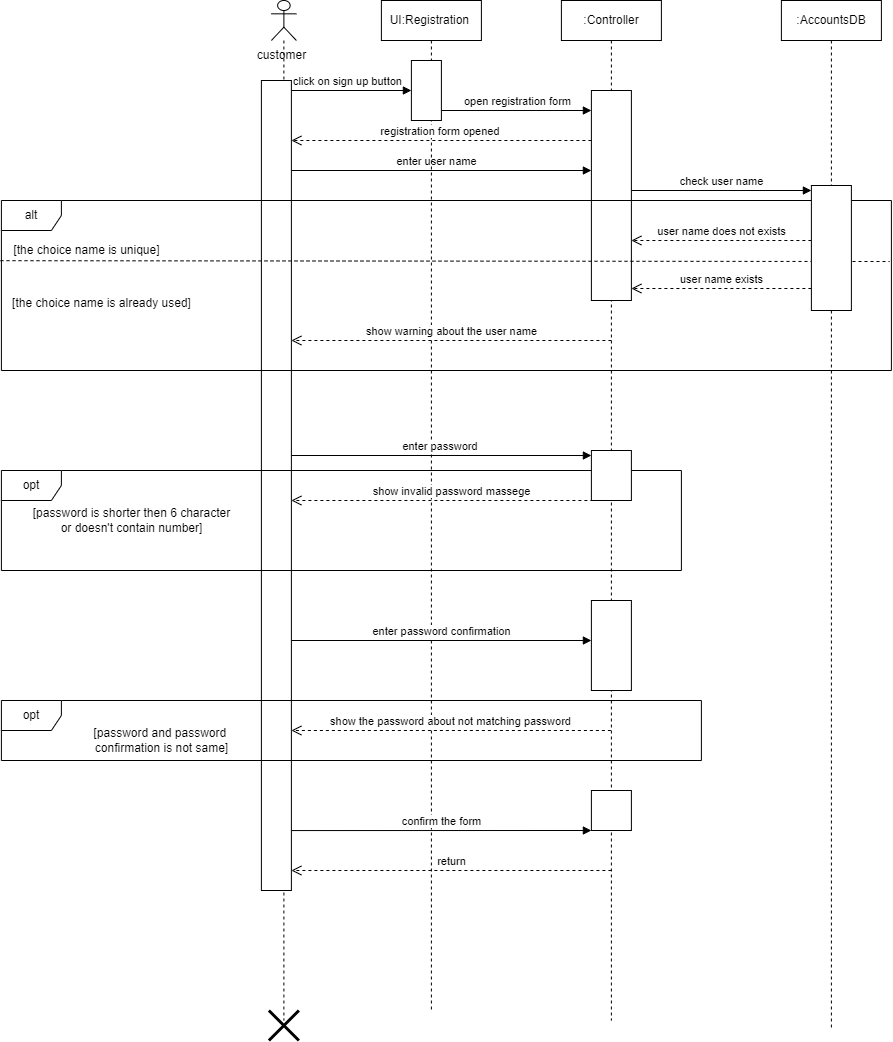

The diagram above was exported from draw.io. Its source (the exported page's mxGraphModel, read from the mxfile embedded in the PNG):
<mxGraphModel dx="2336" dy="822" grid="1" gridSize="10" guides="1" tooltips="1" connect="1" arrows="1" fold="1" page="1" pageScale="1" pageWidth="850" pageHeight="1100" math="0" shadow="0">
  <root>
    <mxCell id="0" />
    <mxCell id="1" parent="0" />
    <mxCell id="VcLXXUWenQAqM68wWXnd-12" value="enter user name" style="html=1;verticalAlign=bottom;endArrow=block;curved=0;rounded=0;" parent="1" source="VcLXXUWenQAqM68wWXnd-1" edge="1">
      <mxGeometry width="80" relative="1" as="geometry">
        <mxPoint x="-114.11000000000001" y="270" as="sourcePoint" />
        <mxPoint x="165.89" y="280" as="targetPoint" />
      </mxGeometry>
    </mxCell>
    <mxCell id="VcLXXUWenQAqM68wWXnd-10" value="click on sign up button" style="html=1;verticalAlign=bottom;endArrow=block;curved=0;rounded=0;" parent="1" edge="1">
      <mxGeometry width="80" relative="1" as="geometry">
        <mxPoint x="-144.11" y="200" as="sourcePoint" />
        <mxPoint x="-14.110000000000014" y="200" as="targetPoint" />
      </mxGeometry>
    </mxCell>
    <mxCell id="VcLXXUWenQAqM68wWXnd-1" value="" style="shape=umlLifeline;perimeter=lifelinePerimeter;whiteSpace=wrap;html=1;container=1;dropTarget=0;collapsible=0;recursiveResize=0;outlineConnect=0;portConstraint=eastwest;newEdgeStyle={&quot;curved&quot;:0,&quot;rounded&quot;:0};participant=umlActor;" parent="1" vertex="1">
      <mxGeometry x="-154.11" y="110" width="25" height="1020" as="geometry" />
    </mxCell>
    <mxCell id="VcLXXUWenQAqM68wWXnd-2" value="" style="html=1;points=[[0,0,0,0,5],[0,1,0,0,-5],[1,0,0,0,5],[1,1,0,0,-5]];perimeter=orthogonalPerimeter;outlineConnect=0;targetShapes=umlLifeline;portConstraint=eastwest;newEdgeStyle={&quot;curved&quot;:0,&quot;rounded&quot;:0};" parent="VcLXXUWenQAqM68wWXnd-1" vertex="1">
      <mxGeometry x="-10" y="80" width="30" height="810" as="geometry" />
    </mxCell>
    <mxCell id="VcLXXUWenQAqM68wWXnd-3" value="UI:Registration&amp;nbsp;" style="shape=umlLifeline;perimeter=lifelinePerimeter;whiteSpace=wrap;html=1;container=1;dropTarget=0;collapsible=0;recursiveResize=0;outlineConnect=0;portConstraint=eastwest;newEdgeStyle={&quot;curved&quot;:0,&quot;rounded&quot;:0};" parent="1" vertex="1">
      <mxGeometry x="-44.110000000000014" y="110" width="100" height="1010" as="geometry" />
    </mxCell>
    <mxCell id="VcLXXUWenQAqM68wWXnd-4" value="" style="html=1;points=[[0,0,0,0,5],[0,1,0,0,-5],[1,0,0,0,5],[1,1,0,0,-5]];perimeter=orthogonalPerimeter;outlineConnect=0;targetShapes=umlLifeline;portConstraint=eastwest;newEdgeStyle={&quot;curved&quot;:0,&quot;rounded&quot;:0};" parent="VcLXXUWenQAqM68wWXnd-3" vertex="1">
      <mxGeometry x="30" y="60" width="30" height="60" as="geometry" />
    </mxCell>
    <mxCell id="VcLXXUWenQAqM68wWXnd-5" value=":Controller" style="shape=umlLifeline;perimeter=lifelinePerimeter;whiteSpace=wrap;html=1;container=1;dropTarget=0;collapsible=0;recursiveResize=0;outlineConnect=0;portConstraint=eastwest;newEdgeStyle={&quot;curved&quot;:0,&quot;rounded&quot;:0};" parent="1" vertex="1">
      <mxGeometry x="135.89" y="110" width="100" height="1020" as="geometry" />
    </mxCell>
    <mxCell id="VcLXXUWenQAqM68wWXnd-6" value="" style="html=1;points=[[0,0,0,0,5],[0,1,0,0,-5],[1,0,0,0,5],[1,1,0,0,-5]];perimeter=orthogonalPerimeter;outlineConnect=0;targetShapes=umlLifeline;portConstraint=eastwest;newEdgeStyle={&quot;curved&quot;:0,&quot;rounded&quot;:0};" parent="VcLXXUWenQAqM68wWXnd-5" vertex="1">
      <mxGeometry x="30" y="90" width="40" height="210" as="geometry" />
    </mxCell>
    <mxCell id="VcLXXUWenQAqM68wWXnd-7" value="" style="html=1;points=[[0,0,0,0,5],[0,1,0,0,-5],[1,0,0,0,5],[1,1,0,0,-5]];perimeter=orthogonalPerimeter;outlineConnect=0;targetShapes=umlLifeline;portConstraint=eastwest;newEdgeStyle={&quot;curved&quot;:0,&quot;rounded&quot;:0};" parent="VcLXXUWenQAqM68wWXnd-5" vertex="1">
      <mxGeometry x="30" y="600" width="40" height="90" as="geometry" />
    </mxCell>
    <mxCell id="VcLXXUWenQAqM68wWXnd-8" value="" style="html=1;points=[[0,0,0,0,5],[0,1,0,0,-5],[1,0,0,0,5],[1,1,0,0,-5]];perimeter=orthogonalPerimeter;outlineConnect=0;targetShapes=umlLifeline;portConstraint=eastwest;newEdgeStyle={&quot;curved&quot;:0,&quot;rounded&quot;:0};" parent="VcLXXUWenQAqM68wWXnd-5" vertex="1">
      <mxGeometry x="30" y="790" width="40" height="40" as="geometry" />
    </mxCell>
    <mxCell id="VcLXXUWenQAqM68wWXnd-9" value=":AccountsDB" style="shape=umlLifeline;perimeter=lifelinePerimeter;whiteSpace=wrap;html=1;container=1;dropTarget=0;collapsible=0;recursiveResize=0;outlineConnect=0;portConstraint=eastwest;newEdgeStyle={&quot;curved&quot;:0,&quot;rounded&quot;:0};" parent="1" vertex="1">
      <mxGeometry x="355.89" y="110" width="100" height="1030" as="geometry" />
    </mxCell>
    <mxCell id="VcLXXUWenQAqM68wWXnd-11" value="open registration form" style="html=1;verticalAlign=bottom;endArrow=block;curved=0;rounded=0;" parent="1" edge="1">
      <mxGeometry width="80" relative="1" as="geometry">
        <mxPoint x="15.889999999999986" y="220" as="sourcePoint" />
        <mxPoint x="165.89" y="220" as="targetPoint" />
      </mxGeometry>
    </mxCell>
    <mxCell id="VcLXXUWenQAqM68wWXnd-13" value="check user name" style="html=1;verticalAlign=bottom;endArrow=block;curved=0;rounded=0;entryX=0;entryY=0;entryDx=0;entryDy=5;entryPerimeter=0;" parent="1" target="VcLXXUWenQAqM68wWXnd-32" edge="1">
      <mxGeometry x="0.0024" width="80" relative="1" as="geometry">
        <mxPoint x="205.89" y="300" as="sourcePoint" />
        <mxPoint x="265.89" y="300" as="targetPoint" />
        <mxPoint as="offset" />
      </mxGeometry>
    </mxCell>
    <mxCell id="VcLXXUWenQAqM68wWXnd-14" value="user name does not exists" style="html=1;verticalAlign=bottom;endArrow=open;dashed=1;endSize=8;curved=0;rounded=0;" parent="1" source="VcLXXUWenQAqM68wWXnd-32" edge="1">
      <mxGeometry relative="1" as="geometry">
        <mxPoint x="395.39" y="354.5" as="sourcePoint" />
        <mxPoint x="205.89" y="350" as="targetPoint" />
      </mxGeometry>
    </mxCell>
    <mxCell id="VcLXXUWenQAqM68wWXnd-15" value="user name exists" style="html=1;verticalAlign=bottom;endArrow=open;dashed=1;endSize=8;curved=0;rounded=0;" parent="1" source="VcLXXUWenQAqM68wWXnd-32" edge="1">
      <mxGeometry relative="1" as="geometry">
        <mxPoint x="385.89" y="403" as="sourcePoint" />
        <mxPoint x="205.89" y="398" as="targetPoint" />
      </mxGeometry>
    </mxCell>
    <mxCell id="VcLXXUWenQAqM68wWXnd-16" value="show warning about the user name" style="html=1;verticalAlign=bottom;endArrow=open;dashed=1;endSize=8;curved=0;rounded=0;" parent="1" target="VcLXXUWenQAqM68wWXnd-2" edge="1">
      <mxGeometry x="-0.0015" relative="1" as="geometry">
        <mxPoint x="185.89" y="450" as="sourcePoint" />
        <mxPoint x="-124.11000000000001" y="450" as="targetPoint" />
        <mxPoint as="offset" />
      </mxGeometry>
    </mxCell>
    <mxCell id="VcLXXUWenQAqM68wWXnd-17" value="alt" style="shape=umlFrame;whiteSpace=wrap;html=1;pointerEvents=0;" parent="1" vertex="1">
      <mxGeometry x="-424.11" y="310" width="890" height="170" as="geometry" />
    </mxCell>
    <mxCell id="VcLXXUWenQAqM68wWXnd-18" value="" style="endArrow=none;dashed=1;html=1;rounded=0;exitX=-0.001;exitY=0.354;exitDx=0;exitDy=0;exitPerimeter=0;entryX=0.998;entryY=0.359;entryDx=0;entryDy=0;entryPerimeter=0;" parent="1" source="VcLXXUWenQAqM68wWXnd-17" target="VcLXXUWenQAqM68wWXnd-17" edge="1">
      <mxGeometry width="50" height="50" relative="1" as="geometry">
        <mxPoint x="-324.10999999999996" y="370.83000000000004" as="sourcePoint" />
        <mxPoint x="396.67999999999995" y="370" as="targetPoint" />
      </mxGeometry>
    </mxCell>
    <mxCell id="VcLXXUWenQAqM68wWXnd-19" value="[the choice name is unique]" style="text;html=1;align=center;verticalAlign=middle;resizable=0;points=[];autosize=1;strokeColor=none;fillColor=none;" parent="1" vertex="1">
      <mxGeometry x="-424.11" y="345" width="170" height="30" as="geometry" />
    </mxCell>
    <mxCell id="VcLXXUWenQAqM68wWXnd-20" value="[the choice name is already used]" style="text;html=1;align=center;verticalAlign=middle;resizable=0;points=[];autosize=1;strokeColor=none;fillColor=none;" parent="1" vertex="1">
      <mxGeometry x="-424.11" y="398" width="200" height="30" as="geometry" />
    </mxCell>
    <mxCell id="VcLXXUWenQAqM68wWXnd-21" value="enter password&amp;nbsp;" style="html=1;verticalAlign=bottom;endArrow=block;curved=0;rounded=0;entryX=0;entryY=0;entryDx=0;entryDy=5;entryPerimeter=0;" parent="1" source="VcLXXUWenQAqM68wWXnd-2" target="VcLXXUWenQAqM68wWXnd-31" edge="1">
      <mxGeometry width="80" relative="1" as="geometry">
        <mxPoint x="-138.86" y="550.0000000000001" as="sourcePoint" />
        <mxPoint x="180.64" y="550.0000000000001" as="targetPoint" />
      </mxGeometry>
    </mxCell>
    <mxCell id="VcLXXUWenQAqM68wWXnd-22" value="show invalid password massege" style="html=1;verticalAlign=bottom;endArrow=open;dashed=1;endSize=8;curved=0;rounded=0;" parent="1" target="VcLXXUWenQAqM68wWXnd-2" edge="1">
      <mxGeometry relative="1" as="geometry">
        <mxPoint x="185.89" y="610" as="sourcePoint" />
        <mxPoint x="-124.11000000000001" y="610" as="targetPoint" />
      </mxGeometry>
    </mxCell>
    <mxCell id="VcLXXUWenQAqM68wWXnd-23" value="opt" style="shape=umlFrame;whiteSpace=wrap;html=1;pointerEvents=0;" parent="1" vertex="1">
      <mxGeometry x="-424.11" y="580" width="680" height="100" as="geometry" />
    </mxCell>
    <mxCell id="VcLXXUWenQAqM68wWXnd-24" value="[password is shorter then 6 character&lt;div&gt;or doesn't contain number]&lt;/div&gt;" style="text;html=1;align=center;verticalAlign=middle;resizable=0;points=[];autosize=1;strokeColor=none;fillColor=none;" parent="1" vertex="1">
      <mxGeometry x="-404.11" y="610" width="220" height="40" as="geometry" />
    </mxCell>
    <mxCell id="VcLXXUWenQAqM68wWXnd-25" value="enter password confirmation" style="html=1;verticalAlign=bottom;endArrow=block;curved=0;rounded=0;" parent="1" edge="1">
      <mxGeometry width="80" relative="1" as="geometry">
        <mxPoint x="-134.11" y="750" as="sourcePoint" />
        <mxPoint x="165.89" y="750" as="targetPoint" />
      </mxGeometry>
    </mxCell>
    <mxCell id="VcLXXUWenQAqM68wWXnd-26" value="show the password about not matching password" style="html=1;verticalAlign=bottom;endArrow=open;dashed=1;endSize=8;curved=0;rounded=0;" parent="1" target="VcLXXUWenQAqM68wWXnd-2" edge="1">
      <mxGeometry relative="1" as="geometry">
        <mxPoint x="185.39" y="840" as="sourcePoint" />
        <mxPoint x="-124.11000000000001" y="840" as="targetPoint" />
      </mxGeometry>
    </mxCell>
    <mxCell id="VcLXXUWenQAqM68wWXnd-27" value="opt" style="shape=umlFrame;whiteSpace=wrap;html=1;pointerEvents=0;" parent="1" vertex="1">
      <mxGeometry x="-424.11" y="810" width="700" height="60" as="geometry" />
    </mxCell>
    <mxCell id="VcLXXUWenQAqM68wWXnd-28" value="[password and password&amp;nbsp;&lt;div&gt;confirmation is not same]&lt;/div&gt;" style="text;html=1;align=center;verticalAlign=middle;resizable=0;points=[];autosize=1;strokeColor=none;fillColor=none;" parent="1" vertex="1">
      <mxGeometry x="-344.11" y="830" width="160" height="40" as="geometry" />
    </mxCell>
    <mxCell id="VcLXXUWenQAqM68wWXnd-29" value="confirm the form" style="html=1;verticalAlign=bottom;endArrow=block;curved=0;rounded=0;exitX=1;exitY=0.926;exitDx=0;exitDy=0;exitPerimeter=0;" parent="1" source="VcLXXUWenQAqM68wWXnd-2" edge="1">
      <mxGeometry width="80" relative="1" as="geometry">
        <mxPoint x="-124.11000000000001" y="940" as="sourcePoint" />
        <mxPoint x="165.89" y="940" as="targetPoint" />
      </mxGeometry>
    </mxCell>
    <mxCell id="VcLXXUWenQAqM68wWXnd-30" value="return" style="html=1;verticalAlign=bottom;endArrow=open;dashed=1;endSize=8;curved=0;rounded=0;" parent="1" target="VcLXXUWenQAqM68wWXnd-2" edge="1">
      <mxGeometry relative="1" as="geometry">
        <mxPoint x="185.89" y="980" as="sourcePoint" />
        <mxPoint x="-124.11000000000001" y="980" as="targetPoint" />
      </mxGeometry>
    </mxCell>
    <mxCell id="VcLXXUWenQAqM68wWXnd-31" value="" style="html=1;points=[[0,0,0,0,5],[0,1,0,0,-5],[1,0,0,0,5],[1,1,0,0,-5]];perimeter=orthogonalPerimeter;outlineConnect=0;targetShapes=umlLifeline;portConstraint=eastwest;newEdgeStyle={&quot;curved&quot;:0,&quot;rounded&quot;:0};" parent="1" vertex="1">
      <mxGeometry x="165.89" y="560" width="40" height="50" as="geometry" />
    </mxCell>
    <mxCell id="VcLXXUWenQAqM68wWXnd-32" value="" style="html=1;points=[[0,0,0,0,5],[0,1,0,0,-5],[1,0,0,0,5],[1,1,0,0,-5]];perimeter=orthogonalPerimeter;outlineConnect=0;targetShapes=umlLifeline;portConstraint=eastwest;newEdgeStyle={&quot;curved&quot;:0,&quot;rounded&quot;:0};" parent="1" vertex="1">
      <mxGeometry x="385.89" y="295" width="40" height="125" as="geometry" />
    </mxCell>
    <mxCell id="VcLXXUWenQAqM68wWXnd-33" value="customer" style="text;html=1;align=center;verticalAlign=middle;resizable=0;points=[];autosize=1;strokeColor=none;fillColor=none;" parent="1" vertex="1">
      <mxGeometry x="-179.11" y="150" width="70" height="30" as="geometry" />
    </mxCell>
    <mxCell id="VcLXXUWenQAqM68wWXnd-34" value="" style="shape=umlDestroy;whiteSpace=wrap;html=1;strokeWidth=3;targetShapes=umlLifeline;" parent="1" vertex="1">
      <mxGeometry x="-156.61" y="1120" width="30" height="30" as="geometry" />
    </mxCell>
    <mxCell id="8nhmY-oLkJqg5pPKkGvd-1" value="registration form opened&amp;nbsp;" style="html=1;verticalAlign=bottom;endArrow=open;dashed=1;endSize=8;curved=0;rounded=0;" edge="1" parent="1">
      <mxGeometry relative="1" as="geometry">
        <mxPoint x="165.88999999999987" y="250" as="sourcePoint" />
        <mxPoint x="-134.11000000000013" y="250" as="targetPoint" />
      </mxGeometry>
    </mxCell>
  </root>
</mxGraphModel>